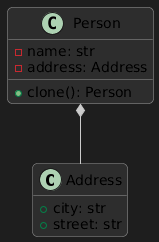

The diagram above was rendered by PlantUML. Its source (embedded in the PNG):
@startuml
skinparam backgroundColor #1e1e1e
skinparam classBackgroundColor #2d2d2d
skinparam classBorderColor #999999
skinparam classArrowColor #cccccc
skinparam shadowing false
skinparam roundcorner 10
hide empty members

class Address {
  +city: str
  +street: str
}
class Person {
  -name: str
  -address: Address
  +clone(): Person
}

Person *-- Address
@enduml